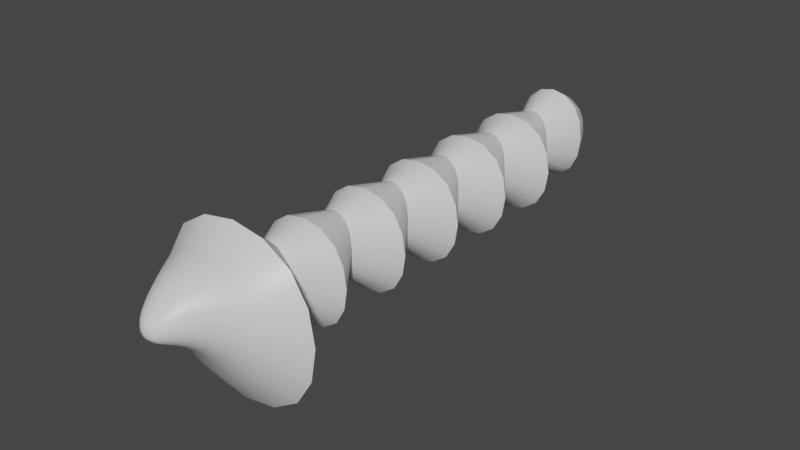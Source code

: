 # Source: hammerheadprojectile.blend  (saved by Blender 2.82.7; exported with 4.5.12 LTS)
import bpy
from mathutils import Matrix  # noqa: F401  (used for matrix-valued properties, if any)

bpy.ops.wm.read_factory_settings(use_empty=True)
scene = bpy.context.scene
scene.name = 'Scene'

# ---- materials (node trees are filled in below, after node groups)
mat_material = bpy.data.materials.new('Material')
mat_material.alpha_threshold = 0.0
mat_material.use_transparent_shadow = False
mat_material.line_color = (0.0, 0.0, 0.0, 1.0)

# ---- material node trees
mat_material.use_nodes = True; mat_material.node_tree.nodes.clear()
_N = mat_material.node_tree.nodes; _L = mat_material.node_tree.links
n0 = _N.new('ShaderNodeOutputMaterial'); n0.name = 'Material Output'; n0.location = (300, 300)
n1 = _N.new('ShaderNodeBsdfPrincipled'); n1.name = 'Principled BSDF'; n1.location = (10, 300)
n1.distribution = 'GGX'
n1.subsurface_method = 'BURLEY'
n1.inputs[2].default_value = 0.4
n1.inputs[3].default_value = 1.45
n1.inputs[27].default_value = (0.0, 0.0, 0.0, 1.0)
n1.inputs[28].default_value = 1.0
_L.new(n1.outputs[0], n0.inputs[0])
n0.is_active_output = True

# ---- world
world_world = bpy.data.worlds.new('World'); scene.world = world_world
world_world.use_nodes = True; world_world.node_tree.nodes.clear()
_N = world_world.node_tree.nodes; _L = world_world.node_tree.links
n0 = _N.new('ShaderNodeOutputWorld'); n0.name = 'World Output'; n0.location = (300, 300)
n1 = _N.new('ShaderNodeBackground'); n1.name = 'Background'; n1.location = (10, 300)
n1.inputs[0].default_value = (0.05088, 0.05088, 0.05088, 1.0)
_L.new(n1.outputs[0], n0.inputs[0])
n0.is_active_output = True
world_world.color = (0.05088, 0.05088, 0.05088)
world_world.use_sun_shadow = False
world_world.sun_shadow_jitter_overblur = 0.0

# ---- meshes
me_cube = bpy.data.meshes.new('Cube')
me_cube.from_pydata([(1.0, 2.506, 2.416), (1.0, 2.506, -2.596), (1.0, -2.506, 2.416), (1.0, -2.506, -2.596), (-11.48, 1.149, 1.747), (-11.48, 1.149, -1.19), (-11.48, -1.149, 1.747), (-11.48, -1.149, -1.19), (-0.03963, 0.5713, -0.4834), (-1.079, 1.414, -1.504), (-2.119, 0.5713, -0.4834), (-3.159, 1.414, -1.504), (-4.198, 0.5713, -0.4834), (-5.238, 1.414, -1.504), (-6.277, 0.5713, -0.4834), (-7.317, 1.414, -1.504), (-8.357, 0.5713, -0.4834), (-9.396, 1.414, -1.504), (-10.44, 0.5713, -0.4834), (-0.03963, -0.5713, 1.324), (-1.079, -1.414, 1.577), (-2.119, -0.5713, 1.324), (-3.159, -1.414, 1.577), (-4.198, -0.5713, 1.324), (-5.238, -1.414, 1.577), (-6.277, -0.5713, 1.324), (-7.317, -1.414, 1.577), (-8.357, -0.5713, 1.324), (-9.396, -1.414, 1.577), (-10.44, -0.5713, 1.324), (-10.44, -0.5713, -0.4834), (-9.396, -1.414, -1.504), (-8.357, -0.5713, -0.4834), (-7.317, -1.414, -1.504), (-6.277, -0.5713, -0.4834), (-5.238, -1.414, -1.504), (-4.198, -0.5713, -0.4834), (-3.159, -1.414, -1.504), (-2.119, -0.5713, -0.4834), (-1.079, -1.414, -1.504), (-0.03963, -0.5713, -0.4834), (-10.44, 0.5713, 1.324), (-9.396, 1.414, 1.577), (-8.357, 0.5713, 1.324), (-7.317, 1.414, 1.577), (-6.277, 0.5713, 1.324), (-5.238, 1.414, 1.577), (-4.198, 0.5713, 1.324), (-3.159, 1.414, 1.577), (-2.119, 0.5713, 1.324), (-1.079, 1.414, 1.577), (-0.03963, 0.5713, 1.324), (3.663, 0.2867, 0.8829), (3.663, 0.2867, 0.3095), (3.663, -0.2867, 0.8829), (3.663, -0.2867, 0.3095), (2.587, -0.971, -0.04946), (2.587, -0.971, 1.675), (2.587, 0.971, 1.675), (2.587, 0.971, -0.04946), (1.666, -1.851, 1.915), (1.666, 1.851, -1.64), (1.666, -1.851, -1.64), (1.666, 1.851, 1.915), (-12.41, 0.6673, -0.5747), (-12.41, -0.6673, -0.5747), (-12.41, -0.6673, 1.131), (-12.41, 0.6673, 1.131), (-12.64, 0.2796, -0.07909), (-12.64, -0.2796, -0.07909), (-12.64, -0.2796, 0.6357), (-12.64, 0.2796, 0.6357)], [], [(41, 4, 6, 29), (30, 29, 6, 7), (5, 7, 65, 64), (8, 1, 3, 40), (57, 56, 55, 54), (8, 51, 0, 1), (5, 4, 41, 18), (18, 41, 42, 17), (17, 42, 43, 16), (16, 43, 44, 15), (15, 44, 45, 14), (14, 45, 46, 13), (13, 46, 47, 12), (12, 47, 48, 11), (11, 48, 49, 10), (10, 49, 50, 9), (9, 50, 51, 8), (5, 18, 30, 7), (18, 17, 31, 30), (17, 16, 32, 31), (16, 15, 33, 32), (15, 14, 34, 33), (14, 13, 35, 34), (13, 12, 36, 35), (12, 11, 37, 36), (11, 10, 38, 37), (10, 9, 39, 38), (9, 8, 40, 39), (3, 2, 19, 40), (40, 19, 20, 39), (39, 20, 21, 38), (38, 21, 22, 37), (37, 22, 23, 36), (36, 23, 24, 35), (35, 24, 25, 34), (34, 25, 26, 33), (33, 26, 27, 32), (32, 27, 28, 31), (31, 28, 29, 30), (0, 51, 19, 2), (51, 50, 20, 19), (50, 49, 21, 20), (49, 48, 22, 21), (48, 47, 23, 22), (47, 46, 24, 23), (46, 45, 25, 24), (45, 44, 26, 25), (44, 43, 27, 26), (43, 42, 28, 27), (42, 41, 29, 28), (53, 52, 54, 55), (59, 58, 52, 53), (56, 59, 53, 55), (58, 57, 54, 52), (63, 60, 57, 58), (62, 61, 59, 56), (61, 63, 58, 59), (60, 62, 56, 57), (2, 3, 62, 60), (1, 0, 63, 61), (3, 1, 61, 62), (0, 2, 60, 63), (67, 64, 68, 71), (6, 4, 67, 66), (4, 5, 64, 67), (7, 6, 66, 65), (69, 70, 71, 68), (64, 65, 69, 68), (66, 67, 71, 70), (65, 66, 70, 69)])
me_cube.polygons.foreach_set('use_smooth', [True] * 70)
_k = set([(0, 1), (0, 2), (1, 3), (2, 3), (4, 5), (4, 6), (5, 7), (6, 7), (8, 40), (8, 51), (9, 39), (9, 50), (10, 38), (10, 49), (11, 37), (11, 48), (12, 36), (12, 47), (13, 35), (13, 46), (14, 34), (14, 45), (15, 33), (15, 44), (16, 32), (16, 43), (17, 31), (17, 42), (18, 30), (18, 41), (19, 40), (19, 51), (20, 39), (20, 50), (21, 38), (21, 49), (22, 37), (22, 48), (23, 36), (23, 47), (24, 35), (24, 46), (25, 34), (25, 45), (26, 33), (26, 44), (27, 32), (27, 43), (28, 31), (28, 42), (29, 30), (29, 41)])
me_cube.attributes.new('sharp_edge', 'BOOLEAN', 'EDGE').data.foreach_set('value', [ (min(e.vertices), max(e.vertices)) in _k for e in me_cube.edges])
_k = {(5, 7): 0.76863, (0, 1): 1.0, (6, 7): 0.76863, (2, 3): 1.0, (4, 5): 0.76863, (0, 2): 1.0, (4, 6): 0.76863, (1, 3): 1.0, (18, 41): 1.0, (17, 42): 1.0, (16, 43): 1.0, (15, 44): 1.0, (14, 45): 1.0, (13, 46): 1.0, (12, 47): 1.0, (11, 48): 1.0, (10, 49): 1.0, (9, 50): 1.0, (8, 51): 1.0, (18, 30): 1.0, (17, 31): 1.0, (16, 32): 1.0, (15, 33): 1.0, (14, 34): 1.0, (13, 35): 1.0, (12, 36): 1.0, (11, 37): 1.0, (10, 38): 1.0, (9, 39): 1.0, (8, 40): 1.0, (19, 40): 1.0, (20, 39): 1.0, (21, 38): 1.0, (22, 37): 1.0, (23, 36): 1.0, (24, 35): 1.0, (25, 34): 1.0, (26, 33): 1.0, (27, 32): 1.0, (28, 31): 1.0, (29, 30): 1.0, (19, 51): 1.0, (20, 50): 1.0, (21, 49): 1.0, (22, 48): 1.0, (23, 47): 1.0, (24, 46): 1.0, (25, 45): 1.0, (26, 44): 1.0, (27, 43): 1.0, (28, 42): 1.0, (29, 41): 1.0}
me_cube.attributes.new('crease_edge', 'FLOAT', 'EDGE').data.foreach_set('value', [_k.get((min(e.vertices), max(e.vertices)), 0.0) for e in me_cube.edges])
_uv = me_cube.uv_layers.new(name='UVMap')
_uv.uv.foreach_set('vector', [0.8542, 0.5, 0.875, 0.5, 0.875, 0.75, 0.8542, 0.75, 0.375, 0.9792, 0.625, 0.9792, 0.625, 1.0, 0.375, 1.0, 0.125, 0.5, 0.125, 0.75, 0.125, 0.75, 0.125, 0.5, 0.3542, 0.5, 0.375, 0.5, 0.375, 0.75, 0.3542, 0.75, 0.625, 0.75, 0.375, 0.75, 0.375, 0.75, 0.625, 0.75, 0.375, 0.4792, 0.625, 0.4792, 0.625, 0.5, 0.375, 0.5, 0.375, 0.25, 0.625, 0.25, 0.625, 0.2708, 0.375, 0.2708, 0.375, 0.2708, 0.625, 0.2708, 0.625, 0.2917, 0.375, 0.2917, 0.375, 0.2917, 0.625, 0.2917, 0.625, 0.3125, 0.375, 0.3125, 0.375, 0.3125, 0.625, 0.3125, 0.625, 0.3333, 0.375, 0.3333, 0.375, 0.3333, 0.625, 0.3333, 0.625, 0.3542, 0.375, 0.3542, 0.375, 0.3542, 0.625, 0.3542, 0.625, 0.375, 0.375, 0.375, 0.375, 0.375, 0.625, 0.375, 0.625, 0.3958, 0.375, 0.3958, 0.375, 0.3958, 0.625, 0.3958, 0.625, 0.4167, 0.375, 0.4167, 0.375, 0.4167, 0.625, 0.4167, 0.625, 0.4375, 0.375, 0.4375, 0.375, 0.4375, 0.625, 0.4375, 0.625, 0.4583, 0.375, 0.4583, 0.375, 0.4583, 0.625, 0.4583, 0.625, 0.4792, 0.375, 0.4792, 0.125, 0.5, 0.1458, 0.5, 0.1458, 0.75, 0.125, 0.75, 0.1458, 0.5, 0.1667, 0.5, 0.1667, 0.75, 0.1458, 0.75, 0.1667, 0.5, 0.1875, 0.5, 0.1875, 0.75, 0.1667, 0.75, 0.1875, 0.5, 0.2083, 0.5, 0.2083, 0.75, 0.1875, 0.75, 0.2083, 0.5, 0.2292, 0.5, 0.2292, 0.75, 0.2083, 0.75, 0.2292, 0.5, 0.25, 0.5, 0.25, 0.75, 0.2292, 0.75, 0.25, 0.5, 0.2708, 0.5, 0.2708, 0.75, 0.25, 0.75, 0.2708, 0.5, 0.2917, 0.5, 0.2917, 0.75, 0.2708, 0.75, 0.2917, 0.5, 0.3125, 0.5, 0.3125, 0.75, 0.2917, 0.75, 0.3125, 0.5, 0.3333, 0.5, 0.3333, 0.75, 0.3125, 0.75, 0.3333, 0.5, 0.3542, 0.5, 0.3542, 0.75, 0.3333, 0.75, 0.375, 0.75, 0.625, 0.75, 0.625, 0.7708, 0.375, 0.7708, 0.375, 0.7708, 0.625, 0.7708, 0.625, 0.7917, 0.375, 0.7917, 0.375, 0.7917, 0.625, 0.7917, 0.625, 0.8125, 0.375, 0.8125, 0.375, 0.8125, 0.625, 0.8125, 0.625, 0.8333, 0.375, 0.8333, 0.375, 0.8333, 0.625, 0.8333, 0.625, 0.8542, 0.375, 0.8542, 0.375, 0.8542, 0.625, 0.8542, 0.625, 0.875, 0.375, 0.875, 0.375, 0.875, 0.625, 0.875, 0.625, 0.8958, 0.375, 0.8958, 0.375, 0.8958, 0.625, 0.8958, 0.625, 0.9167, 0.375, 0.9167, 0.375, 0.9167, 0.625, 0.9167, 0.625, 0.9375, 0.375, 0.9375, 0.375, 0.9375, 0.625, 0.9375, 0.625, 0.9583, 0.375, 0.9583, 0.375, 0.9583, 0.625, 0.9583, 0.625, 0.9792, 0.375, 0.9792, 0.625, 0.5, 0.6458, 0.5, 0.6458, 0.75, 0.625, 0.75, 0.6458, 0.5, 0.6667, 0.5, 0.6667, 0.75, 0.6458, 0.75, 0.6667, 0.5, 0.6875, 0.5, 0.6875, 0.75, 0.6667, 0.75, 0.6875, 0.5, 0.7083, 0.5, 0.7083, 0.75, 0.6875, 0.75, 0.7083, 0.5, 0.7292, 0.5, 0.7292, 0.75, 0.7083, 0.75, 0.7292, 0.5, 0.75, 0.5, 0.75, 0.75, 0.7292, 0.75, 0.75, 0.5, 0.7708, 0.5, 0.7708, 0.75, 0.75, 0.75, 0.7708, 0.5, 0.7917, 0.5, 0.7917, 0.75, 0.7708, 0.75, 0.7917, 0.5, 0.8125, 0.5, 0.8125, 0.75, 0.7917, 0.75, 0.8125, 0.5, 0.8333, 0.5, 0.8333, 0.75, 0.8125, 0.75, 0.8333, 0.5, 0.8542, 0.5, 0.8542, 0.75, 0.8333, 0.75, 0.375, 0.5, 0.625, 0.5, 0.625, 0.75, 0.375, 0.75, 0.375, 0.5, 0.625, 0.5, 0.625, 0.5, 0.375, 0.5, 0.375, 0.75, 0.375, 0.5, 0.375, 0.5, 0.375, 0.75, 0.625, 0.5, 0.625, 0.75, 0.625, 0.75, 0.625, 0.5, 0.625, 0.5, 0.625, 0.75, 0.625, 0.75, 0.625, 0.5, 0.375, 0.75, 0.375, 0.5, 0.375, 0.5, 0.375, 0.75, 0.375, 0.5, 0.625, 0.5, 0.625, 0.5, 0.375, 0.5, 0.625, 0.75, 0.375, 0.75, 0.375, 0.75, 0.625, 0.75, 0.625, 0.75, 0.375, 0.75, 0.375, 0.75, 0.625, 0.75, 0.375, 0.5, 0.625, 0.5, 0.625, 0.5, 0.375, 0.5, 0.375, 0.75, 0.375, 0.5, 0.375, 0.5, 0.375, 0.75, 0.625, 0.5, 0.625, 0.75, 0.625, 0.75, 0.625, 0.5, 0.625, 0.25, 0.375, 0.25, 0.375, 0.25, 0.625, 0.25, 0.875, 0.75, 0.875, 0.5, 0.875, 0.5, 0.875, 0.75, 0.625, 0.25, 0.375, 0.25, 0.375, 0.25, 0.625, 0.25, 0.375, 1.0, 0.625, 1.0, 0.625, 1.0, 0.375, 1.0, 0.375, 0.0, 0.625, 0.0, 0.625, 0.25, 0.375, 0.25, 0.125, 0.5, 0.125, 0.75, 0.125, 0.75, 0.125, 0.5, 0.875, 0.75, 0.875, 0.5, 0.875, 0.5, 0.875, 0.75, 0.375, 1.0, 0.625, 1.0, 0.625, 1.0, 0.375, 1.0])
me_cube.materials.append(mat_material)
me_cube.use_remesh_preserve_volume = False
me_cube.use_remesh_preserve_attributes = False
me_cube.use_mirror_vertex_groups = False
me_cube.update()

# ---- objects
ob_cube = bpy.data.objects.new('Cube', me_cube)

# ---- transforms, parenting, visibility, modifiers, constraints
ob_cube.location = (0.0, 0.0, 0.0)
ob_cube.rotation_euler = (0.0, -0.0, 4.712)
ob_cube.scale = (0.1671, 0.1671, 0.1671)
ob_cube.lock_rotations_4d = False
ob_cube.empty_display_type = 'ARROWS'
ob_cube.lineart.crease_threshold = 0.0
_m = ob_cube.modifiers.new('Subdivision', 'SUBSURF')
_m.uv_smooth = 'NONE'
_m.levels = 2
_m.show_only_control_edges = False
_m = ob_cube.modifiers.new('EdgeSplit', 'EDGE_SPLIT')
_m.use_edge_angle = False

# ---- collection membership
scene.collection.objects.link(ob_cube)

# ---- scene / render settings (as saved in the file)
scene.frame_start = 1; scene.frame_end = 250; scene.frame_set(1)
scene.render.engine = 'BLENDER_EEVEE_NEXT'
scene.cycles.use_denoising = False
scene.cycles.samples = 128
scene.cycles.sampling_pattern = 'TABULATED_SOBOL'
scene.cycles.use_adaptive_sampling = False
scene.cycles.use_light_tree = False
scene.view_settings.view_transform = 'Filmic'
bpy.context.view_layer.update()

# ---- added for rendering (the .blend has no active camera and no usable light): camera, sun
cam_auto = bpy.data.cameras.new('AutoCamera')
cam_auto.lens = 50.0
cam_auto.sensor_width = 36.0
cam_auto.clip_end = 1000.0
ob_auto_camera = bpy.data.objects.new('AutoCamera', cam_auto)
scene.collection.objects.link(ob_auto_camera)
ob_auto_camera.location = (2.69703, -2.48122, 2.14257)
ob_auto_camera.rotation_euler = (1.09748, -7.21219e-08, 0.694738)
scene.camera = ob_auto_camera
light_auto_sun = bpy.data.lights.new('AutoSun', 'SUN')
light_auto_sun.energy = 3.0
light_auto_sun.angle = 0.0523599
ob_auto_sun = bpy.data.objects.new('AutoSun', light_auto_sun)
scene.collection.objects.link(ob_auto_sun)
ob_auto_sun.rotation_euler = (0.872665, 0.174533, 0.523599)
bpy.context.view_layer.update()
